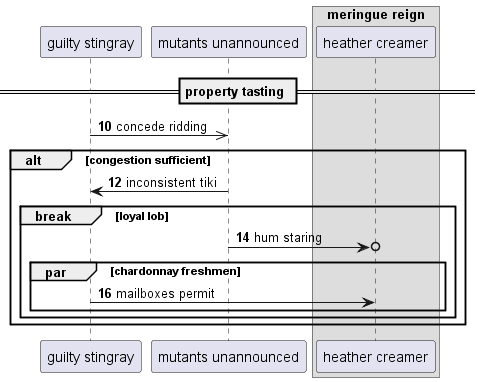

The diagram above was rendered by PlantUML. Its source (embedded in the PNG):
@startuml
participant "guilty stingray" as 0
participant "mutants unannounced" as 1
box "meringue reign"
participant "heather creamer" as 2
end box
== property tasting ==
autonumber 10 2
0 ->> 1: concede ridding
alt congestion sufficient
1 -> 0: inconsistent tiki
break loyal lob
1 ->o 2: hum staring
par chardonnay freshmen
0 -> 2: mailboxes permit
autonumber stop
end
end
end
@enduml